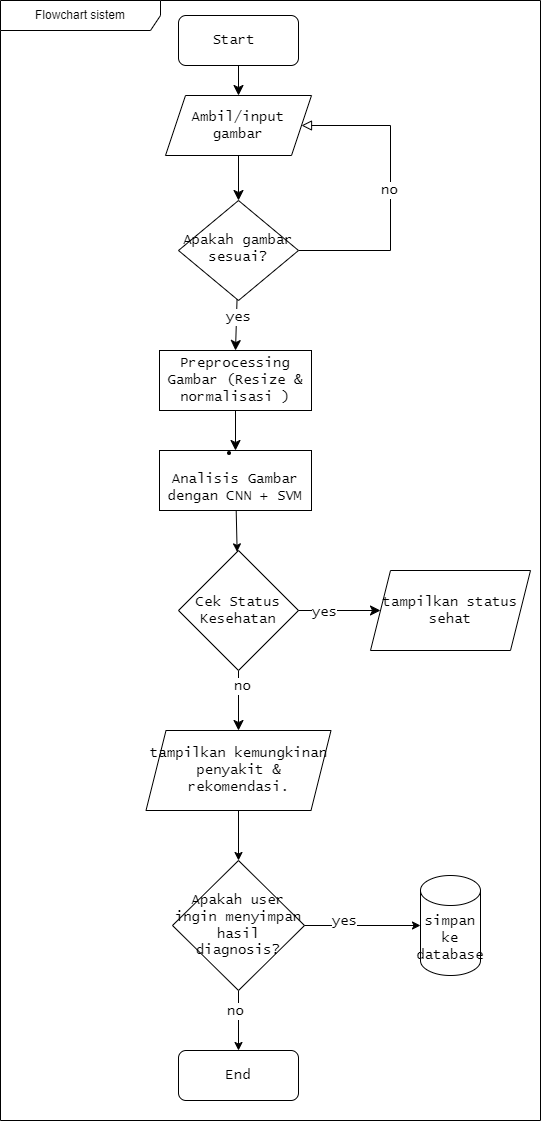

The diagram above was exported from draw.io. Its source (the exported page's mxGraphModel, read from the mxfile embedded in the PNG):
<mxGraphModel dx="974" dy="563" grid="1" gridSize="10" guides="1" tooltips="1" connect="1" arrows="1" fold="1" page="1" pageScale="1" pageWidth="827" pageHeight="1169" background="#ffffff" math="0" shadow="0">
  <root>
    <mxCell id="WIyWlLk6GJQsqaUBKTNV-0" />
    <mxCell id="WIyWlLk6GJQsqaUBKTNV-1" parent="WIyWlLk6GJQsqaUBKTNV-0" />
    <mxCell id="9v7eVR0qD3crne4uchCQ-7" style="edgeStyle=none;curved=1;rounded=0;orthogonalLoop=1;jettySize=auto;html=1;fontSize=12;startSize=8;endSize=8;" parent="WIyWlLk6GJQsqaUBKTNV-1" source="WIyWlLk6GJQsqaUBKTNV-3" target="9v7eVR0qD3crne4uchCQ-5" edge="1">
      <mxGeometry relative="1" as="geometry" />
    </mxCell>
    <mxCell id="WIyWlLk6GJQsqaUBKTNV-3" value="&lt;font face=&quot;Lucida Console&quot; style=&quot;font-size: 14px;&quot;&gt;Start&amp;nbsp;&lt;/font&gt;" style="rounded=1;whiteSpace=wrap;html=1;fontSize=12;glass=0;strokeWidth=1;shadow=0;" parent="WIyWlLk6GJQsqaUBKTNV-1" vertex="1">
      <mxGeometry x="368" y="55" width="120" height="50" as="geometry" />
    </mxCell>
    <mxCell id="WIyWlLk6GJQsqaUBKTNV-5" value="" style="edgeStyle=orthogonalEdgeStyle;rounded=0;html=1;jettySize=auto;orthogonalLoop=1;fontSize=11;endArrow=block;endFill=0;endSize=8;strokeWidth=1;shadow=0;labelBackgroundColor=none;entryX=1;entryY=0.5;entryDx=0;entryDy=0;exitX=1;exitY=0.5;exitDx=0;exitDy=0;" parent="WIyWlLk6GJQsqaUBKTNV-1" source="WIyWlLk6GJQsqaUBKTNV-6" target="9v7eVR0qD3crne4uchCQ-5" edge="1">
      <mxGeometry y="10" relative="1" as="geometry">
        <mxPoint as="offset" />
        <mxPoint x="490" y="290" as="sourcePoint" />
        <mxPoint x="510" y="180" as="targetPoint" />
        <Array as="points">
          <mxPoint x="580" y="290" />
          <mxPoint x="580" y="165" />
        </Array>
      </mxGeometry>
    </mxCell>
    <mxCell id="11" value="&lt;font face=&quot;Lucida Console&quot; style=&quot;font-size: 14px;&quot;&gt;no&lt;/font&gt;" style="edgeLabel;html=1;align=center;verticalAlign=middle;resizable=0;points=[];" parent="WIyWlLk6GJQsqaUBKTNV-5" vertex="1" connectable="0">
      <mxGeometry x="0.0091" y="2" relative="1" as="geometry">
        <mxPoint y="1" as="offset" />
      </mxGeometry>
    </mxCell>
    <mxCell id="9v7eVR0qD3crne4uchCQ-9" style="edgeStyle=none;curved=1;rounded=0;orthogonalLoop=1;jettySize=auto;html=1;entryX=0.5;entryY=0;entryDx=0;entryDy=0;fontSize=12;startSize=8;endSize=8;" parent="WIyWlLk6GJQsqaUBKTNV-1" source="WIyWlLk6GJQsqaUBKTNV-6" target="0" edge="1">
      <mxGeometry relative="1" as="geometry">
        <mxPoint x="428" y="375" as="targetPoint" />
      </mxGeometry>
    </mxCell>
    <mxCell id="9v7eVR0qD3crne4uchCQ-10" value="&lt;font face=&quot;Lucida Console&quot; style=&quot;font-size: 14px;&quot;&gt;yes&lt;/font&gt;" style="edgeLabel;html=1;align=center;verticalAlign=middle;resizable=0;points=[];fontSize=12;" parent="9v7eVR0qD3crne4uchCQ-9" vertex="1" connectable="0">
      <mxGeometry x="-0.3048" y="2" relative="1" as="geometry">
        <mxPoint as="offset" />
      </mxGeometry>
    </mxCell>
    <mxCell id="WIyWlLk6GJQsqaUBKTNV-6" value="&lt;font face=&quot;Lucida Console&quot; style=&quot;font-size: 14px;&quot;&gt;Apakah gambar sesuai?&lt;/font&gt;" style="rhombus;whiteSpace=wrap;html=1;shadow=0;fontFamily=Helvetica;fontSize=12;align=center;strokeWidth=1;spacing=6;spacingTop=-4;" parent="WIyWlLk6GJQsqaUBKTNV-1" vertex="1">
      <mxGeometry x="368" y="240" width="120" height="100" as="geometry" />
    </mxCell>
    <mxCell id="9v7eVR0qD3crne4uchCQ-6" style="edgeStyle=none;curved=1;rounded=0;orthogonalLoop=1;jettySize=auto;html=1;fontSize=12;startSize=8;endSize=8;" parent="WIyWlLk6GJQsqaUBKTNV-1" source="9v7eVR0qD3crne4uchCQ-5" target="WIyWlLk6GJQsqaUBKTNV-6" edge="1">
      <mxGeometry relative="1" as="geometry" />
    </mxCell>
    <mxCell id="9v7eVR0qD3crne4uchCQ-5" value="&lt;font face=&quot;Lucida Console&quot; style=&quot;font-size: 14px;&quot;&gt;Ambil/input gambar&lt;/font&gt;" style="shape=parallelogram;perimeter=parallelogramPerimeter;whiteSpace=wrap;html=1;fixedSize=1;" parent="WIyWlLk6GJQsqaUBKTNV-1" vertex="1">
      <mxGeometry x="355" y="135" width="146" height="60" as="geometry" />
    </mxCell>
    <mxCell id="9v7eVR0qD3crne4uchCQ-12" style="edgeStyle=none;curved=1;rounded=0;orthogonalLoop=1;jettySize=auto;html=1;fontSize=12;startSize=8;endSize=8;exitX=0.5;exitY=1;exitDx=0;exitDy=0;entryX=0.5;entryY=0;entryDx=0;entryDy=0;" parent="WIyWlLk6GJQsqaUBKTNV-1" source="0" target="2" edge="1">
      <mxGeometry relative="1" as="geometry">
        <mxPoint x="450" y="500" as="sourcePoint" />
        <mxPoint x="426.67999999999984" y="535" as="targetPoint" />
      </mxGeometry>
    </mxCell>
    <mxCell id="9v7eVR0qD3crne4uchCQ-19" style="edgeStyle=none;curved=1;rounded=0;orthogonalLoop=1;jettySize=auto;html=1;fontSize=12;startSize=8;endSize=8;exitX=0.5;exitY=1;exitDx=0;exitDy=0;" parent="WIyWlLk6GJQsqaUBKTNV-1" source="9v7eVR0qD3crne4uchCQ-13" target="9v7eVR0qD3crne4uchCQ-18" edge="1">
      <mxGeometry relative="1" as="geometry">
        <mxPoint x="227.5" y="865.0000000000002" as="sourcePoint" />
      </mxGeometry>
    </mxCell>
    <mxCell id="9v7eVR0qD3crne4uchCQ-20" value="&lt;font style=&quot;font-size: 14px;&quot; face=&quot;Lucida Console&quot;&gt;no&lt;/font&gt;" style="edgeLabel;html=1;align=center;verticalAlign=middle;resizable=0;points=[];fontSize=12;" parent="9v7eVR0qD3crne4uchCQ-19" vertex="1" connectable="0">
      <mxGeometry x="-0.5074" y="3" relative="1" as="geometry">
        <mxPoint as="offset" />
      </mxGeometry>
    </mxCell>
    <mxCell id="9v7eVR0qD3crne4uchCQ-13" value="&lt;font face=&quot;Lucida Console&quot; style=&quot;font-size: 14px;&quot;&gt;Cek Status Kesehatan&lt;/font&gt;" style="rhombus;whiteSpace=wrap;html=1;" parent="WIyWlLk6GJQsqaUBKTNV-1" vertex="1">
      <mxGeometry x="368" y="590" width="120" height="120" as="geometry" />
    </mxCell>
    <mxCell id="9v7eVR0qD3crne4uchCQ-15" value="&lt;font face=&quot;Lucida Console&quot; style=&quot;font-size: 14px;&quot;&gt;tampilkan status sehat&lt;/font&gt;" style="shape=parallelogram;perimeter=parallelogramPerimeter;whiteSpace=wrap;html=1;fixedSize=1;" parent="WIyWlLk6GJQsqaUBKTNV-1" vertex="1">
      <mxGeometry x="560" y="610" width="160" height="80" as="geometry" />
    </mxCell>
    <mxCell id="9v7eVR0qD3crne4uchCQ-16" style="edgeStyle=none;curved=1;rounded=0;orthogonalLoop=1;jettySize=auto;html=1;fontSize=12;startSize=8;endSize=8;entryX=0;entryY=0.5;entryDx=0;entryDy=0;exitX=1;exitY=0.5;exitDx=0;exitDy=0;" parent="WIyWlLk6GJQsqaUBKTNV-1" source="9v7eVR0qD3crne4uchCQ-13" target="9v7eVR0qD3crne4uchCQ-15" edge="1">
      <mxGeometry relative="1" as="geometry">
        <mxPoint x="287.5" y="805.0000000000002" as="sourcePoint" />
        <mxPoint x="337.5" y="805" as="targetPoint" />
      </mxGeometry>
    </mxCell>
    <mxCell id="9v7eVR0qD3crne4uchCQ-17" value="&lt;font face=&quot;Lucida Console&quot; style=&quot;font-size: 14px;&quot;&gt;yes&lt;/font&gt;" style="edgeLabel;html=1;align=center;verticalAlign=middle;resizable=0;points=[];fontSize=12;" parent="9v7eVR0qD3crne4uchCQ-16" vertex="1" connectable="0">
      <mxGeometry x="-0.3963" y="-1" relative="1" as="geometry">
        <mxPoint as="offset" />
      </mxGeometry>
    </mxCell>
    <mxCell id="5" style="edgeStyle=none;html=1;entryX=0.5;entryY=0;entryDx=0;entryDy=0;" parent="WIyWlLk6GJQsqaUBKTNV-1" source="9v7eVR0qD3crne4uchCQ-18" target="4" edge="1">
      <mxGeometry relative="1" as="geometry" />
    </mxCell>
    <mxCell id="9v7eVR0qD3crne4uchCQ-18" value="&lt;font face=&quot;Lucida Console&quot; style=&quot;font-size: 14px;&quot;&gt;tampilkan kemungkinan penyakit &amp;amp; rekomendasi.&lt;/font&gt;" style="shape=parallelogram;perimeter=parallelogramPerimeter;whiteSpace=wrap;html=1;fixedSize=1;" parent="WIyWlLk6GJQsqaUBKTNV-1" vertex="1">
      <mxGeometry x="335.5" y="770" width="185" height="80" as="geometry" />
    </mxCell>
    <mxCell id="9v7eVR0qD3crne4uchCQ-28" value="&lt;font face=&quot;Lucida Console&quot; style=&quot;font-size: 14px;&quot;&gt;End&lt;/font&gt;" style="rounded=1;whiteSpace=wrap;html=1;fontSize=12;glass=0;strokeWidth=1;shadow=0;" parent="WIyWlLk6GJQsqaUBKTNV-1" vertex="1">
      <mxGeometry x="368" y="1090" width="120" height="50" as="geometry" />
    </mxCell>
    <mxCell id="0" value="&lt;font face=&quot;Lucida Console&quot; style=&quot;font-size: 14px;&quot;&gt;Preprocessing Gambar (Resize &amp;amp; normalisasi )&lt;/font&gt;" style="rounded=0;whiteSpace=wrap;html=1;" parent="WIyWlLk6GJQsqaUBKTNV-1" vertex="1">
      <mxGeometry x="349" y="390" width="152" height="60" as="geometry" />
    </mxCell>
    <mxCell id="3" style="edgeStyle=none;html=1;" parent="WIyWlLk6GJQsqaUBKTNV-1" source="2" target="9v7eVR0qD3crne4uchCQ-13" edge="1">
      <mxGeometry relative="1" as="geometry" />
    </mxCell>
    <mxCell id="2" value="&lt;li class=&quot;&quot; data-end=&quot;1057&quot; data-start=&quot;1018&quot;&gt;&lt;p class=&quot;&quot; data-end=&quot;1057&quot; data-start=&quot;1021&quot;&gt;&lt;span data-end=&quot;1057&quot; data-start=&quot;1021&quot;&gt;&lt;font face=&quot;Lucida Console&quot; style=&quot;font-size: 14px;&quot;&gt;Analisis Gambar dengan CNN + SVM&lt;/font&gt;&lt;/span&gt;&lt;/p&gt;&lt;/li&gt;" style="rounded=0;whiteSpace=wrap;html=1;" parent="WIyWlLk6GJQsqaUBKTNV-1" vertex="1">
      <mxGeometry x="349" y="490" width="152" height="60" as="geometry" />
    </mxCell>
    <mxCell id="8" style="edgeStyle=none;html=1;entryX=0.5;entryY=0;entryDx=0;entryDy=0;" parent="WIyWlLk6GJQsqaUBKTNV-1" source="4" target="9v7eVR0qD3crne4uchCQ-28" edge="1">
      <mxGeometry relative="1" as="geometry" />
    </mxCell>
    <mxCell id="10" value="&lt;font face=&quot;Lucida Console&quot; style=&quot;font-size: 14px;&quot;&gt;no&lt;/font&gt;" style="edgeLabel;html=1;align=center;verticalAlign=middle;resizable=0;points=[];" parent="8" vertex="1" connectable="0">
      <mxGeometry x="-0.3444" y="-4" relative="1" as="geometry">
        <mxPoint as="offset" />
      </mxGeometry>
    </mxCell>
    <mxCell id="4" value="&lt;font face=&quot;Lucida Console&quot; style=&quot;font-size: 14px;&quot;&gt;Apakah user ingin menyimpan hasil diagnosis?&lt;/font&gt;" style="rhombus;whiteSpace=wrap;html=1;" parent="WIyWlLk6GJQsqaUBKTNV-1" vertex="1">
      <mxGeometry x="362" y="900" width="132" height="130" as="geometry" />
    </mxCell>
    <mxCell id="6" value="&lt;font face=&quot;Lucida Console&quot; style=&quot;font-size: 14px;&quot;&gt;simpan ke database&lt;/font&gt;" style="shape=cylinder3;whiteSpace=wrap;html=1;boundedLbl=1;backgroundOutline=1;size=15;" parent="WIyWlLk6GJQsqaUBKTNV-1" vertex="1">
      <mxGeometry x="610" y="915" width="60" height="100" as="geometry" />
    </mxCell>
    <mxCell id="7" style="edgeStyle=none;html=1;entryX=0;entryY=0.5;entryDx=0;entryDy=0;entryPerimeter=0;" parent="WIyWlLk6GJQsqaUBKTNV-1" source="4" target="6" edge="1">
      <mxGeometry relative="1" as="geometry" />
    </mxCell>
    <mxCell id="9" value="&lt;font face=&quot;Lucida Console&quot; style=&quot;font-size: 14px;&quot;&gt;yes&lt;/font&gt;" style="edgeLabel;html=1;align=center;verticalAlign=middle;resizable=0;points=[];" parent="7" vertex="1" connectable="0">
      <mxGeometry x="-0.3333" y="5" relative="1" as="geometry">
        <mxPoint as="offset" />
      </mxGeometry>
    </mxCell>
    <mxCell id="12" value="Flowchart sistem" style="shape=umlFrame;whiteSpace=wrap;html=1;pointerEvents=0;recursiveResize=0;container=1;collapsible=0;width=160;" parent="WIyWlLk6GJQsqaUBKTNV-1" vertex="1">
      <mxGeometry x="190" y="40" width="540" height="1120" as="geometry" />
    </mxCell>
  </root>
</mxGraphModel>